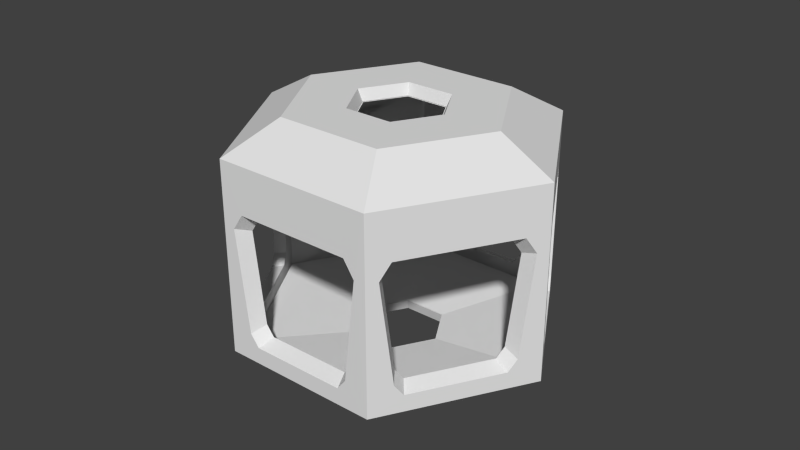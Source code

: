# Source: Modul_Modul_Klein.blend  (saved by Blender 2.74.0; exported with 4.5.12 LTS)
import bpy
from mathutils import Matrix  # noqa: F401  (used for matrix-valued properties, if any)

bpy.ops.wm.read_factory_settings(use_empty=True)
scene = bpy.context.scene
scene.name = 'Scene'

# ---- collections
col_collection_12 = bpy.data.collections.new('Collection 12'); scene.collection.children.link(col_collection_12)

# ---- world
world_world = bpy.data.worlds.new('World'); scene.world = world_world
world_world.color = (0.05088, 0.05088, 0.05088)
world_world.use_sun_shadow = False
world_world.sun_shadow_jitter_overblur = 0.0
world_world.cycles.sampling_method = 'NONE'
world_world.cycles.sample_map_resolution = 256

# ---- meshes
me_circle_001 = bpy.data.meshes.new('Circle.001')
me_circle_001.from_pydata([(-4.768e-07, 5.0, 0.0), (4.33, 2.5, 0.0), (0.0, -5.0, 0.0), (-4.33, -2.5, 0.0), (4.33, -2.5, 0.0), (-4.33, 2.5, 0.0), (-1.299, 0.75, -0.471), (-1.352e-07, 1.5, -0.471), (1.299, 0.75, -0.471), (1.299, -0.75, -0.471), (9.589e-10, -1.5, -0.471), (-1.299, -0.75, -0.471)], [], [(1, 8, 9, 4), (5, 6, 7, 0), (1, 0, 7, 8), (3, 2, 10, 11), (5, 3, 11, 6), (4, 9, 10, 2)])
_uv = me_circle_001.uv_layers.new(name='UVMap')
_uv.uv.foreach_set('vector', [0.0, 0.0, 0.4091, 0.5839, 0.0, 0.0, 0.2199, 0.6424, 0.0, 0.0, 0.194, 0.08653, 0.0, 0.0, 0.007098, 0.1416, 0.0, 0.0, 0.44, 0.6457, 0.0, 0.0, 0.6292, 0.5872, 0.0, 0.0, 0.2269, 0.1378, 0.0, 0.0, 0.4146, 0.08772, 0.0, 0.0, 0.6632, 0.1284, 0.4146, 0.08772, 0.8569, 0.0993, 0.0, 0.0, 0.6386, 0.0993, 0.2269, 0.1378, 0.4449, 0.1284])
me_circle_001.use_remesh_preserve_volume = False
me_circle_001.use_remesh_preserve_attributes = False
me_circle_001.use_mirror_vertex_groups = False
me_circle_001.update()
me_circle_000 = bpy.data.meshes.new('Circle.000')
me_circle_000.from_pydata([(4.33, -1.757, 0.8606), (4.33, 2.138, 4.0), (4.33, 1.757, 0.8606), (0.8817, -4.491, 0.5), (4.33, -1.804, 4.5), (3.727, -2.848, 4.5), (4.33, 1.482, 0.5), (0.3136, -4.819, 4.0), (4.33, -2.138, 4.0), (4.33, -2.5, 6.0), (3.448, -3.009, 0.5), (0.6032, -4.652, 4.5), (4.33, 1.804, 4.5), (4.33, -1.482, 0.5), (3.686, -2.872, 0.8606), (4.017, -2.681, 4.0), (0.6438, -4.628, 0.8606), (3.686, 2.872, 0.8606), (0.3136, 4.819, 4.0), (0.6438, 4.628, 0.8606), (3.727, 2.848, 4.5), (0.8817, 4.491, 0.5), (4.017, 2.681, 4.0), (4.33, 2.5, 6.0), (0.6032, 4.652, 4.5), (3.448, 3.009, 0.5), (-4.017, 2.681, 4.0), (-3.448, 3.009, 0.5), (-0.3136, 4.819, 4.0), (0.0, 5.0, 6.0), (-4.33, 2.5, 6.0), (-0.8817, 4.491, 0.5), (-4.33, 1.757, 0.8606), (-4.33, -2.138, 4.0), (-4.33, -1.757, 0.8606), (-4.33, 1.804, 4.5), (-4.33, -1.482, 0.5), (-4.33, 2.138, 4.0), (-4.33, -2.5, 6.0), (-4.33, -1.804, 4.5), (-4.33, 1.482, 0.5), (-3.686, -2.872, 0.8606), (-0.3136, -4.819, 4.0), (-0.6438, -4.628, 0.8606), (-3.727, -2.848, 4.5), (-0.8817, -4.491, 0.5), (-4.017, -2.681, 4.0), (0.0, -5.0, 6.0), (-0.6032, -4.652, 4.5), (-3.448, -3.009, 0.5), (-0.6438, 4.628, 0.8606), (-3.686, 2.872, 0.8606), (-0.6032, 4.652, 4.5), (-3.727, 2.848, 4.5), (-4.768e-07, 5.0, 0.0), (4.33, 2.5, 0.0), (0.0, -5.0, 0.0), (-4.33, -2.5, 0.0), (4.33, -2.5, 0.0), (-4.33, 2.5, 0.0), (3.017, 1.742, 6.93), (-3.017, 1.742, 6.93), (-3.017, -1.742, 6.93), (2.882e-07, -3.484, 6.93), (3.017, -1.742, 6.93), (-2.048e-07, 3.484, 6.93), (1.288, 0.7435, 6.983), (-1.288, 0.7435, 6.983), (-1.288, -0.7435, 6.983), (1.262e-07, -1.487, 6.983), (1.288, -0.7435, 6.983), (-8.419e-08, 1.487, 6.983)], [], [(58, 56, 3, 10), (56, 47, 11, 7, 16, 3), (47, 9, 5, 11), (9, 58, 10, 14, 15, 5), (23, 55, 6, 2, 1, 12), (9, 23, 12, 4), (58, 9, 4, 8, 0, 13), (55, 58, 13, 6), (29, 54, 21, 19, 18, 24), (23, 29, 24, 20), (55, 23, 20, 22, 17, 25), (54, 55, 25, 21), (59, 54, 31, 27), (38, 57, 36, 34, 33, 39), (30, 38, 39, 35), (59, 30, 35, 37, 32, 40), (57, 59, 40, 36), (47, 56, 45, 43, 42, 48), (38, 47, 48, 44), (57, 38, 44, 46, 41, 49), (56, 57, 49, 45), (30, 59, 27, 51, 26, 53), (29, 30, 53, 52), (54, 29, 52, 28, 50, 31), (47, 63, 64, 9), (38, 62, 63, 47), (30, 61, 62, 38), (29, 65, 61, 30), (23, 60, 65, 29), (23, 9, 64, 60), (60, 64, 70, 66), (61, 65, 71, 67), (65, 60, 66, 71), (64, 63, 69, 70), (62, 61, 67, 68), (63, 62, 68, 69)])
_uv = me_circle_000.uv_layers.new(name='UVMap')
_uv.uv.foreach_set('vector', [0.4449, 0.1284, 0.6571, 0.1461, 0.6235, 0.1602, 0.4787, 0.1504, 0.6571, 0.1461, 0.6571, 0.3569, 0.6325, 0.2958, 0.6229, 0.2669, 0.6178, 0.1774, 0.6235, 0.1602, 0.6571, 0.3569, 0.4391, 0.3431, 0.4662, 0.2881, 0.6325, 0.2958, 0.4391, 0.3431, 0.4449, 0.1284, 0.4787, 0.1504, 0.4848, 0.1731, 0.4738, 0.2686, 0.4662, 0.2881, 0.219, 0.8402, 0.2199, 0.6424, 0.253, 0.6589, 0.2584, 0.6766, 0.2496, 0.7691, 0.2432, 0.7873, 0.4346, 0.8559, 0.219, 0.8402, 0.2432, 0.7873, 0.4084, 0.7932, 0.4347, 0.6278, 0.4346, 0.8559, 0.4084, 0.7932, 0.3991, 0.7661, 0.3932, 0.6706, 0.4005, 0.6473, 0.2199, 0.6424, 0.4347, 0.6278, 0.4005, 0.6473, 0.253, 0.6589, 0.4391, 0.8435, 0.44, 0.6457, 0.4731, 0.6622, 0.4785, 0.6799, 0.4698, 0.7724, 0.4633, 0.7907, 0.6548, 0.8591, 0.4391, 0.8435, 0.4633, 0.7907, 0.6285, 0.7965, 0.6548, 0.6311, 0.6548, 0.8591, 0.6285, 0.7965, 0.6414, 0.7706, 0.6342, 0.6702, 0.6206, 0.6506, 0.44, 0.6457, 0.6548, 0.6311, 0.6206, 0.6506, 0.4731, 0.6622, 0.007098, 0.1416, 0.2186, 0.1301, 0.1842, 0.1491, 0.03976, 0.1586, 0.6575, 0.3431, 0.6632, 0.1284, 0.6971, 0.1504, 0.7031, 0.1731, 0.6922, 0.2686, 0.6845, 0.2881, 0.8754, 0.3569, 0.6575, 0.3431, 0.6845, 0.2881, 0.8509, 0.2958, 0.8754, 0.1461, 0.8754, 0.3569, 0.8509, 0.2958, 0.8412, 0.2669, 0.8361, 0.1774, 0.8419, 0.1602, 0.6632, 0.1284, 0.8754, 0.1461, 0.8419, 0.1602, 0.6971, 0.1504, 0.219, 0.3476, 0.2269, 0.1378, 0.2613, 0.1561, 0.2662, 0.1733, 0.257, 0.2623, 0.2454, 0.2925, 0.4388, 0.3476, 0.219, 0.3476, 0.2454, 0.2925, 0.413, 0.2861, 0.438, 0.1318, 0.4388, 0.3476, 0.413, 0.2861, 0.4056, 0.2657, 0.3984, 0.1719, 0.4052, 0.1494, 0.2269, 0.1378, 0.438, 0.1318, 0.4052, 0.1494, 0.2613, 0.1561, 0.0001977, 0.3395, 0.007098, 0.1416, 0.03976, 0.1586, 0.04464, 0.176, 0.03377, 0.2671, 0.02597, 0.2867, 0.2186, 0.3586, 0.0001977, 0.3395, 0.02597, 0.2867, 0.1923, 0.2953, 0.2186, 0.1301, 0.2186, 0.3586, 0.1923, 0.2953, 0.1824, 0.2664, 0.177, 0.1718, 0.1842, 0.1491, 0.0, 0.0, 0.4675, 0.4187, 0.0, 0.0, 0.6571, 0.3569, 0.0, 0.0, 0.2523, 0.4217, 0.0, 0.0, 0.4388, 0.3476, 0.0, 0.0, 0.6859, 0.4187, 0.0, 0.0, 0.8754, 0.3569, 0.0, 0.0, 0.02686, 0.4161, 0.0, 0.0, 0.2186, 0.3586, 0.0, 0.0, 0.4666, 0.9186, 0.0, 0.0, 0.6548, 0.8591, 0.0, 0.0, 0.4346, 0.8559, 0.0, 0.0, 0.0, 0.0, 0.0, 0.0, 0.0, 0.0, 0.0, 0.0, 0.0, 0.0, 0.0, 0.0, 0.02686, 0.4161, 0.02686, 0.4161, 0.0, 0.0, 0.0, 0.0, 0.4666, 0.9186, 0.4666, 0.9186, 0.0, 0.0, 0.0, 0.0, 0.4675, 0.4187, 0.4675, 0.4187, 0.0, 0.0, 0.0, 0.0, 0.6859, 0.4187, 0.6859, 0.4187, 0.0, 0.0, 0.0, 0.0, 0.2523, 0.4217, 0.2523, 0.4217, 0.0, 0.0])
me_circle_000.use_remesh_preserve_volume = False
me_circle_000.use_remesh_preserve_attributes = False
me_circle_000.use_mirror_vertex_groups = False
me_circle_000.update()
me_circle_039 = bpy.data.meshes.new('Circle.039')
me_circle_039.from_pydata([(4.33, -1.757, 0.8606), (9.332e-08, -1.519, 7.0), (4.33, 2.138, 4.0), (4.33, 1.757, 0.8606), (0.8817, -4.491, 0.5), (4.33, -1.804, 4.5), (3.727, -2.848, 4.5), (4.33, 1.482, 0.5), (1.315, 0.7594, 7.0), (0.3136, -4.819, 4.0), (4.33, -2.138, 4.0), (4.33, -2.5, 6.0), (3.448, -3.009, 0.5), (0.6032, -4.652, 4.5), (4.33, 1.804, 4.5), (4.33, -1.482, 0.5), (3.686, -2.872, 0.8606), (4.017, -2.681, 4.0), (0.6438, -4.628, 0.8606), (3.686, 2.872, 0.8606), (0.3136, 4.819, 4.0), (0.6438, 4.628, 0.8606), (3.727, 2.848, 4.5), (0.8817, 4.491, 0.5), (4.017, 2.681, 4.0), (4.33, 2.5, 6.0), (0.6032, 4.652, 4.5), (3.448, 3.009, 0.5), (-4.017, 2.681, 4.0), (-3.448, 3.009, 0.5), (-0.3136, 4.819, 4.0), (0.0, 5.0, 6.0), (-4.33, 2.5, 6.0), (-0.8817, 4.491, 0.5), (-4.33, 1.757, 0.8606), (-4.33, -2.138, 4.0), (-4.33, -1.757, 0.8606), (-4.33, 1.804, 4.5), (-4.33, -1.482, 0.5), (-4.33, 2.138, 4.0), (-4.33, -2.5, 6.0), (-4.33, -1.804, 4.5), (-4.33, 1.482, 0.5), (-3.686, -2.872, 0.8606), (-0.3136, -4.819, 4.0), (-0.6438, -4.628, 0.8606), (-3.727, -2.848, 4.5), (-0.8817, -4.491, 0.5), (-4.017, -2.681, 4.0), (0.0, -5.0, 6.0), (-0.6032, -4.652, 4.5), (-3.448, -3.009, 0.5), (-0.6438, 4.628, 0.8606), (-3.686, 2.872, 0.8606), (-0.6032, 4.652, 4.5), (-3.727, 2.848, 4.5), (-4.768e-07, 5.0, 0.0), (4.33, 2.5, 0.0), (0.0, -5.0, 0.0), (-4.33, -2.5, 0.0), (4.33, -2.5, 0.0), (-4.33, 2.5, 0.0), (1.315, -0.7594, 7.0), (-1.315, 0.7594, 7.0), (-1.396e-08, 1.519, 7.0), (-1.315, -0.7594, 7.0), (9.332e-08, -1.519, -0.5), (1.315, 0.7594, -0.5), (1.315, -0.7594, -0.5), (-1.315, 0.7594, -0.5), (-1.396e-08, 1.519, -0.5), (-1.315, -0.7594, -0.5), (2.856, 1.649, 7.0), (2.536e-07, -3.297, 7.0), (-3.267, 1.886, -0.5), (-3.011e-07, 3.773, -0.5), (3.267, 1.886, -0.5), (3.267, -1.886, -0.5), (2.906e-08, -3.773, -0.5), (-3.267, -1.886, -0.5), (2.856, -1.649, 7.0), (-1.711e-07, 3.297, 7.0), (-2.856, 1.649, 7.0), (-2.856, -1.649, 7.0), (3.017, 1.742, 7.2), (-3.017, 1.742, 7.2), (-3.017, -1.742, 7.2), (2.882e-07, -3.484, 7.2), (3.017, -1.742, 7.2), (-2.048e-07, 3.484, 7.2), (-3.423, 1.976, -0.6), (-3.591e-07, 3.953, -0.6), (3.423, 1.976, -0.6), (3.423, -1.976, -0.6), (-3.948e-10, -3.953, -0.6), (-3.423, -1.976, -0.6), (1.022e-07, -1.702, 7.38), (1.474, 0.8512, 7.38), (1.474, -0.8512, 7.38), (-1.474, 0.8512, 7.38), (-1.805e-08, 1.702, 7.38), (-1.474, -0.8512, 7.38), (2.018e-07, -3.704, 7.38), (3.208, 1.852, 7.38), (3.208, -1.852, 7.38), (-3.208, 1.852, 7.38), (-5.977e-08, 3.704, 7.38), (-3.208, -1.852, 7.38), (2.86e-07, -5.571, 6.335), (4.825, 2.786, 6.335), (4.825, -2.786, 6.335), (-4.825, 2.786, 6.335), (-1.075e-07, 5.571, 6.335), (-4.825, -2.786, 6.335), (2.86e-07, -5.571, -0.3087), (4.825, 2.786, -0.3087), (4.825, -2.786, -0.3087), (-4.825, 2.786, -0.3087), (-1.075e-07, 5.571, -0.3087), (-4.825, -2.786, -0.3087), (2.499e-07, -4.045, -0.9986), (3.503, 2.023, -0.9986), (3.503, -2.023, -0.9986), (-3.503, 2.023, -0.9986), (-3.583e-08, 4.045, -0.9986), (-3.503, -2.023, -0.9986), (9.958e-08, -1.648, -0.8785), (1.427, 0.8242, -0.8785), (1.427, -0.8242, -0.8785), (-1.427, 0.8242, -0.8785), (-1.684e-08, 1.648, -0.8785), (-1.427, -0.8242, -0.8785), (4.828, -1.958, 0.6762), (4.828, 2.384, 4.176), (4.828, 1.958, 0.6762), (0.9831, -5.007, 0.2742), (4.828, -2.011, 4.734), (4.155, -3.176, 4.734), (4.828, 1.652, 0.2742), (0.3497, -5.373, 4.176), (4.828, -2.384, 4.176), (3.845, -3.355, 0.2742), (0.6725, -5.186, 4.734), (4.828, 2.011, 4.734), (4.828, -1.652, 0.2742), (4.11, -3.202, 0.6762), (4.478, -2.989, 4.176), (0.7178, -5.16, 0.6762), (4.11, 3.202, 0.6762), (0.3497, 5.373, 4.176), (0.7178, 5.16, 0.6762), (4.155, 3.176, 4.734), (0.9831, 5.007, 0.2742), (4.478, 2.989, 4.176), (0.6725, 5.186, 4.734), (3.845, 3.355, 0.2742), (-4.478, 2.989, 4.176), (-3.845, 3.355, 0.2742), (-0.3497, 5.373, 4.176), (-0.9831, 5.007, 0.2742), (-4.828, 1.958, 0.6762), (-4.828, -2.384, 4.176), (-4.828, -1.958, 0.6762), (-4.828, 2.011, 4.734), (-4.828, -1.652, 0.2742), (-4.828, 2.384, 4.176), (-4.828, -2.011, 4.734), (-4.828, 1.652, 0.2742), (-4.11, -3.202, 0.6762), (-0.3497, -5.373, 4.176), (-0.7178, -5.16, 0.6762), (-4.155, -3.176, 4.734), (-0.9831, -5.007, 0.2742), (-4.478, -2.989, 4.176), (-0.6725, -5.186, 4.734), (-3.845, -3.355, 0.2742), (-0.7178, 5.16, 0.6762), (-4.11, 3.202, 0.6762), (-0.6725, 5.186, 4.734), (-4.155, 3.176, 4.734)], [], [(60, 58, 4, 12), (58, 49, 13, 9, 18, 4), (49, 11, 6, 13), (11, 60, 12, 16, 17, 6), (25, 57, 7, 3, 2, 14), (11, 25, 14, 5), (60, 11, 5, 10, 0, 15), (57, 60, 15, 7), (31, 56, 23, 21, 20, 26), (25, 31, 26, 22), (57, 25, 22, 24, 19, 27), (56, 57, 27, 23), (61, 56, 33, 29), (40, 59, 38, 36, 35, 41), (32, 40, 41, 37), (61, 32, 37, 39, 34, 42), (59, 61, 42, 38), (49, 58, 47, 45, 44, 50), (40, 49, 50, 46), (59, 40, 46, 48, 43, 51), (58, 59, 51, 47), (57, 92, 93, 60), (61, 90, 91, 56), (57, 56, 91, 92), (59, 58, 94, 95), (75, 70, 67, 76), (78, 66, 71, 79), (79, 71, 69, 74), (32, 61, 29, 53, 28, 55), (31, 32, 55, 54), (56, 31, 54, 30, 52, 33), (65, 1, 73, 83), (63, 65, 83, 82), (1, 62, 80, 73), (8, 64, 81, 72), (64, 63, 82, 81), (62, 8, 72, 80), (95, 79, 74, 90), (94, 78, 79, 95), (66, 78, 77, 68), (68, 77, 76, 67), (91, 75, 76, 92), (70, 75, 74, 69), (83, 73, 87, 86), (82, 83, 86, 85), (73, 80, 88, 87), (72, 81, 89, 84), (81, 82, 85, 89), (80, 72, 84, 88), (11, 88, 84, 25), (49, 87, 88, 11), (40, 86, 87, 49), (32, 85, 86, 40), (31, 89, 85, 32), (25, 84, 89, 31), (61, 59, 95, 90), (60, 93, 94, 58), (78, 94, 93, 77), (77, 93, 92, 76), (75, 91, 90, 74), (1, 65, 101, 96), (62, 1, 96, 98), (64, 8, 97, 100), (8, 62, 98, 97), (65, 63, 99, 101), (63, 64, 100, 99), (96, 101, 107, 102), (98, 96, 102, 104), (100, 97, 103, 106), (97, 98, 104, 103), (101, 99, 105, 107), (99, 100, 106, 105), (102, 107, 113, 108), (104, 102, 108, 110), (106, 103, 109, 112), (103, 104, 110, 109), (107, 105, 111, 113), (105, 106, 112, 111), (18, 9, 139, 147), (46, 50, 174, 171), (42, 34, 160, 167), (17, 16, 145, 146), (27, 19, 148, 155), (52, 30, 158, 176), (114, 119, 125, 120), (116, 114, 120, 122), (118, 115, 121, 124), (115, 116, 122, 121), (119, 117, 123, 125), (117, 118, 124, 123), (71, 66, 126, 131), (69, 71, 131, 129), (66, 68, 128, 126), (67, 70, 130, 127), (70, 69, 129, 130), (68, 67, 127, 128), (123, 124, 130, 129), (124, 121, 127, 130), (121, 122, 128, 127), (122, 120, 126, 128), (120, 125, 131, 126), (125, 123, 129, 131), (0, 10, 140, 132), (33, 52, 176, 159), (43, 48, 173, 168), (38, 42, 167, 164), (22, 26, 154, 151), (2, 3, 134, 133), (4, 18, 147, 135), (36, 38, 164, 162), (14, 2, 133, 143), (28, 53, 177, 156), (39, 37, 163, 165), (12, 4, 135, 141), (50, 44, 169, 174), (10, 5, 136, 140), (20, 21, 150, 149), (44, 45, 170, 169), (3, 7, 138, 134), (37, 41, 166, 163), (24, 22, 151, 153), (5, 14, 143, 136), (53, 29, 157, 177), (13, 6, 137, 142), (34, 39, 165, 160), (54, 55, 179, 178), (51, 43, 168, 175), (21, 23, 152, 150), (30, 54, 178, 158), (45, 47, 172, 170), (41, 35, 161, 166), (26, 20, 149, 154), (16, 12, 141, 145), (19, 24, 153, 148), (9, 13, 142, 139), (47, 51, 175, 172), (55, 28, 156, 179), (48, 46, 171, 173), (7, 15, 144, 138), (23, 27, 155, 152), (6, 17, 146, 137), (35, 36, 162, 161), (15, 0, 132, 144), (29, 33, 159, 157), (173, 171, 113), (113, 171, 174, 108), (174, 169, 108), (175, 168, 119), (119, 114, 172, 175), (172, 114, 170), (108, 169, 114), (169, 170, 114), (173, 113, 119), (168, 173, 119), (139, 142, 108), (108, 114, 139), (139, 114, 147), (135, 147, 114), (114, 116, 141, 135), (141, 116, 145), (146, 145, 116), (110, 146, 116), (146, 110, 137), (108, 142, 137, 110), (140, 136, 110), (110, 116, 140), (140, 116, 132), (144, 132, 116), (116, 115, 138, 144), (138, 115, 134), (143, 133, 109), (110, 136, 143, 109), (109, 133, 115), (133, 134, 115), (153, 151, 109), (109, 115, 153), (153, 115, 148), (155, 148, 115), (115, 118, 152, 155), (152, 118, 150), (149, 150, 118), (112, 149, 118), (149, 112, 154), (109, 151, 154, 112), (158, 178, 112), (112, 118, 158), (158, 118, 176), (159, 176, 118), (118, 117, 157, 159), (157, 117, 177), (156, 177, 117), (111, 156, 117), (156, 111, 179), (112, 178, 179, 111), (165, 163, 111), (111, 117, 165), (165, 117, 160), (167, 160, 117), (117, 119, 164, 167), (164, 119, 162), (161, 162, 119), (119, 113, 161), (161, 113, 166), (111, 163, 166, 113)])
_uv = me_circle_039.uv_layers.new(name='UVMap')
_uv.uv.foreach_set('vector', [0.4449, 0.1284, 0.6571, 0.1461, 0.6235, 0.1602, 0.4787, 0.1504, 0.6571, 0.1461, 0.6571, 0.3569, 0.6325, 0.2958, 0.6229, 0.2669, 0.6178, 0.1774, 0.6235, 0.1602, 0.6571, 0.3569, 0.4391, 0.3431, 0.4662, 0.2881, 0.6325, 0.2958, 0.4391, 0.3431, 0.4449, 0.1284, 0.4787, 0.1504, 0.4848, 0.1731, 0.4738, 0.2686, 0.4662, 0.2881, 0.219, 0.8402, 0.2199, 0.6424, 0.253, 0.6589, 0.2584, 0.6766, 0.2496, 0.7691, 0.2432, 0.7873, 0.4346, 0.8559, 0.219, 0.8402, 0.2432, 0.7873, 0.4084, 0.7932, 0.4347, 0.6278, 0.4346, 0.8559, 0.4084, 0.7932, 0.3991, 0.7661, 0.3932, 0.6706, 0.4005, 0.6473, 0.2199, 0.6424, 0.4347, 0.6278, 0.4005, 0.6473, 0.253, 0.6589, 0.4391, 0.8435, 0.44, 0.6457, 0.4731, 0.6622, 0.4785, 0.6799, 0.4698, 0.7724, 0.4633, 0.7907, 0.6548, 0.8591, 0.4391, 0.8435, 0.4633, 0.7907, 0.6285, 0.7965, 0.6548, 0.6311, 0.6548, 0.8591, 0.6285, 0.7965, 0.6414, 0.7706, 0.6342, 0.6702, 0.6206, 0.6506, 0.44, 0.6457, 0.6548, 0.6311, 0.6206, 0.6506, 0.4731, 0.6622, 0.007098, 0.1416, 0.2186, 0.1301, 0.1842, 0.1491, 0.03976, 0.1586, 0.6575, 0.3431, 0.6632, 0.1284, 0.6971, 0.1504, 0.7031, 0.1731, 0.6922, 0.2686, 0.6845, 0.2881, 0.8754, 0.3569, 0.6575, 0.3431, 0.6845, 0.2881, 0.8509, 0.2958, 0.8754, 0.1461, 0.8754, 0.3569, 0.8509, 0.2958, 0.8412, 0.2669, 0.8361, 0.1774, 0.8419, 0.1602, 0.6632, 0.1284, 0.8754, 0.1461, 0.8419, 0.1602, 0.6971, 0.1504, 0.219, 0.3476, 0.2269, 0.1378, 0.2613, 0.1561, 0.2662, 0.1733, 0.257, 0.2623, 0.2454, 0.2925, 0.4388, 0.3476, 0.219, 0.3476, 0.2454, 0.2925, 0.413, 0.2861, 0.438, 0.1318, 0.4388, 0.3476, 0.413, 0.2861, 0.4056, 0.2657, 0.3984, 0.1719, 0.4052, 0.1494, 0.2269, 0.1378, 0.438, 0.1318, 0.4052, 0.1494, 0.2613, 0.1561, 0.0, 0.0, 0.4091, 0.5839, 0.0, 0.0, 0.2199, 0.6424, 0.0, 0.0, 0.194, 0.08653, 0.0, 0.0, 0.007098, 0.1416, 0.0, 0.0, 0.44, 0.6457, 0.0, 0.0, 0.6292, 0.5872, 0.0, 0.0, 0.2269, 0.1378, 0.0, 0.0, 0.4146, 0.08772, 0.4629, 0.5917, 0.5056, 0.5046, 0.5708, 0.5002, 0.6249, 0.5807, 0.2513, 0.08583, 0.2966, 0.002042, 0.3607, 0.0001977, 0.4106, 0.08125, 0.6935, 0.07906, 0.7483, 0.0001977, 0.8127, 0.005557, 0.8537, 0.09237, 0.0001977, 0.3395, 0.007098, 0.1416, 0.03976, 0.1586, 0.04464, 0.176, 0.03377, 0.2671, 0.02597, 0.2867, 0.2186, 0.3586, 0.0001977, 0.3395, 0.02597, 0.2867, 0.1923, 0.2953, 0.2186, 0.1301, 0.2186, 0.3586, 0.1923, 0.2953, 0.1824, 0.2664, 0.177, 0.1718, 0.1842, 0.1491, 0.3622, 0.4965, 0.2955, 0.4965, 0.2564, 0.4288, 0.4013, 0.4288, 0.7902, 0.4998, 0.724, 0.4956, 0.6895, 0.426, 0.8332, 0.4351, 0.5719, 0.4998, 0.5057, 0.4956, 0.4712, 0.426, 0.6149, 0.4351, 0.5691, 0.9998, 0.5036, 0.9951, 0.4701, 0.9259, 0.6123, 0.9362, 0.1296, 0.5, 0.06327, 0.4942, 0.03032, 0.4235, 0.1743, 0.4361, 0.3489, 0.9965, 0.2834, 0.9918, 0.2499, 0.9225, 0.3921, 0.9329, 0.6892, 0.08536, 0.6935, 0.07906, 0.8537, 0.09237, 0.8569, 0.0993, 0.2477, 0.09252, 0.2513, 0.08583, 0.4106, 0.08125, 0.4146, 0.08772, 0.5944, 0.005557, 0.6353, 0.09237, 0.4752, 0.07906, 0.5299, 0.0001977, 0.3507, 0.4969, 0.4048, 0.5775, 0.2428, 0.5884, 0.2855, 0.5013, 0.4595, 0.5987, 0.4629, 0.5917, 0.6249, 0.5807, 0.6292, 0.5872, 0.1376, 0.0001977, 0.1898, 0.08014, 0.03025, 0.08887, 0.07339, 0.003712, 0.4013, 0.4288, 0.2564, 0.4288, 0.2523, 0.4217, 0.4054, 0.4217, 0.8332, 0.4351, 0.6895, 0.426, 0.6859, 0.4187, 0.8377, 0.4283, 0.6149, 0.4351, 0.4712, 0.426, 0.4675, 0.4187, 0.6194, 0.4283, 0.6123, 0.9362, 0.4701, 0.9259, 0.4666, 0.9186, 0.6168, 0.9295, 0.1743, 0.4361, 0.03032, 0.4235, 0.02686, 0.4161, 0.179, 0.4294, 0.3921, 0.9329, 0.2499, 0.9225, 0.2464, 0.9153, 0.3966, 0.9262, 0.0, 0.0, 0.2464, 0.9153, 0.0, 0.0, 0.4346, 0.8559, 0.0, 0.0, 0.4675, 0.4187, 0.0, 0.0, 0.6571, 0.3569, 0.0, 0.0, 0.2523, 0.4217, 0.0, 0.0, 0.4388, 0.3476, 0.0, 0.0, 0.6859, 0.4187, 0.0, 0.0, 0.8754, 0.3569, 0.0, 0.0, 0.02686, 0.4161, 0.0, 0.0, 0.2186, 0.3586, 0.0, 0.0, 0.4666, 0.9186, 0.0, 0.0, 0.6548, 0.8591, 0.0, 0.0, 0.6632, 0.1284, 0.4146, 0.08772, 0.8569, 0.0993, 0.0, 0.0, 0.6386, 0.0993, 0.2269, 0.1378, 0.4449, 0.1284, 0.6353, 0.09237, 0.6386, 0.0993, 0.4708, 0.08536, 0.4752, 0.07906, 0.4048, 0.5775, 0.4091, 0.5839, 0.2394, 0.5954, 0.2428, 0.5884, 0.1898, 0.08014, 0.194, 0.08653, 0.0268, 0.09567, 0.03025, 0.08887, 0.2955, 0.4965, 0.3622, 0.4965, 0.3622, 0.4965, 0.2955, 0.4965, 0.5057, 0.4956, 0.5719, 0.4998, 0.5719, 0.4998, 0.5057, 0.4956, 0.5036, 0.9951, 0.5691, 0.9998, 0.5691, 0.9998, 0.5036, 0.9951, 0.2834, 0.9918, 0.3489, 0.9965, 0.3489, 0.9965, 0.2834, 0.9918, 0.724, 0.4956, 0.7902, 0.4998, 0.7902, 0.4998, 0.724, 0.4956, 0.06327, 0.4942, 0.1296, 0.5, 0.1296, 0.5, 0.06327, 0.4942, 0.2955, 0.4965, 0.3622, 0.4965, 0.3622, 0.4965, 0.2955, 0.4965, 0.5057, 0.4956, 0.5719, 0.4998, 0.5719, 0.4998, 0.5057, 0.4956, 0.5036, 0.9951, 0.5691, 0.9998, 0.5691, 0.9998, 0.5036, 0.9951, 0.2834, 0.9918, 0.3489, 0.9965, 0.3489, 0.9965, 0.2834, 0.9918, 0.724, 0.4956, 0.7902, 0.4998, 0.7902, 0.4998, 0.724, 0.4956, 0.06327, 0.4942, 0.1296, 0.5, 0.1296, 0.5, 0.06327, 0.4942, 0.2955, 0.4965, 0.3622, 0.4965, 0.3622, 0.4965, 0.2955, 0.4965, 0.5057, 0.4956, 0.5719, 0.4998, 0.5719, 0.4998, 0.5057, 0.4956, 0.5036, 0.9951, 0.5691, 0.9998, 0.5691, 0.9998, 0.5036, 0.9951, 0.2834, 0.9918, 0.3489, 0.9965, 0.3489, 0.9965, 0.2834, 0.9918, 0.724, 0.4956, 0.7902, 0.4998, 0.7902, 0.4998, 0.724, 0.4956, 0.06327, 0.4942, 0.1296, 0.5, 0.1296, 0.5, 0.06327, 0.4942, 0.6178, 0.1774, 0.6229, 0.2669, 0.6229, 0.2669, 0.6178, 0.1774, 0.413, 0.2861, 0.2454, 0.2925, 0.2454, 0.2925, 0.413, 0.2861, 0.8419, 0.1602, 0.8361, 0.1774, 0.8361, 0.1774, 0.8419, 0.1602, 0.4738, 0.2686, 0.4848, 0.1731, 0.4848, 0.1731, 0.4738, 0.2686, 0.6206, 0.6506, 0.6342, 0.6702, 0.6342, 0.6702, 0.6206, 0.6506, 0.177, 0.1718, 0.1824, 0.2664, 0.1824, 0.2664, 0.177, 0.1718, 0.2955, 0.4965, 0.3622, 0.4965, 0.3622, 0.4965, 0.2955, 0.4965, 0.5057, 0.4956, 0.5719, 0.4998, 0.5719, 0.4998, 0.5057, 0.4956, 0.5036, 0.9951, 0.5691, 0.9998, 0.5691, 0.9998, 0.5036, 0.9951, 0.2834, 0.9918, 0.3489, 0.9965, 0.3489, 0.9965, 0.2834, 0.9918, 0.724, 0.4956, 0.7902, 0.4998, 0.7902, 0.4998, 0.724, 0.4956, 0.06327, 0.4942, 0.1296, 0.5, 0.1296, 0.5, 0.06327, 0.4942, 0.3607, 0.0001977, 0.2966, 0.002042, 0.2966, 0.002042, 0.3607, 0.0001977, 0.8127, 0.005557, 0.7483, 0.0001977, 0.7483, 0.0001977, 0.8127, 0.005557, 0.5944, 0.005557, 0.5299, 0.0001977, 0.5299, 0.0001977, 0.5944, 0.005557, 0.5708, 0.5002, 0.5056, 0.5046, 0.5056, 0.5046, 0.5708, 0.5002, 0.1376, 0.0001977, 0.07339, 0.003712, 0.07339, 0.003712, 0.1376, 0.0001977, 0.3507, 0.4969, 0.2855, 0.5013, 0.2855, 0.5013, 0.3507, 0.4969, 0.0, 0.0, 0.1296, 0.5, 0.0, 0.0, 0.07339, 0.003712, 0.1296, 0.5, 0.5691, 0.9998, 0.0, 0.0, 0.5056, 0.5046, 0.5691, 0.9998, 0.3489, 0.9965, 0.0, 0.0, 0.2855, 0.5013, 0.3489, 0.9965, 0.5719, 0.4998, 0.0, 0.0, 0.5299, 0.0001977, 0.5719, 0.4998, 0.3622, 0.4965, 0.0, 0.0, 0.2966, 0.002042, 0.3622, 0.4965, 0.7902, 0.4998, 0.07339, 0.003712, 0.7483, 0.0001977, 0.3932, 0.6706, 0.3991, 0.7661, 0.3991, 0.7661, 0.3932, 0.6706, 0.1842, 0.1491, 0.177, 0.1718, 0.177, 0.1718, 0.1842, 0.1491, 0.3984, 0.1719, 0.4056, 0.2657, 0.4056, 0.2657, 0.3984, 0.1719, 0.6971, 0.1504, 0.8419, 0.1602, 0.8419, 0.1602, 0.6971, 0.1504, 0.6285, 0.7965, 0.4633, 0.7907, 0.4633, 0.7907, 0.6285, 0.7965, 0.2496, 0.7691, 0.2584, 0.6766, 0.2584, 0.6766, 0.2496, 0.7691, 0.6235, 0.1602, 0.6178, 0.1774, 0.6178, 0.1774, 0.6235, 0.1602, 0.7031, 0.1731, 0.6971, 0.1504, 0.6971, 0.1504, 0.7031, 0.1731, 0.2432, 0.7873, 0.2496, 0.7691, 0.2496, 0.7691, 0.2432, 0.7873, 0.03377, 0.2671, 0.04464, 0.176, 0.04464, 0.176, 0.03377, 0.2671, 0.8412, 0.2669, 0.8509, 0.2958, 0.8509, 0.2958, 0.8412, 0.2669, 0.4787, 0.1504, 0.6235, 0.1602, 0.6235, 0.1602, 0.4787, 0.1504, 0.2454, 0.2925, 0.257, 0.2623, 0.257, 0.2623, 0.2454, 0.2925, 0.3991, 0.7661, 0.4084, 0.7932, 0.4084, 0.7932, 0.3991, 0.7661, 0.4698, 0.7724, 0.4785, 0.6799, 0.4785, 0.6799, 0.4698, 0.7724, 0.257, 0.2623, 0.2662, 0.1733, 0.2662, 0.1733, 0.257, 0.2623, 0.2584, 0.6766, 0.253, 0.6589, 0.253, 0.6589, 0.2584, 0.6766, 0.8509, 0.2958, 0.6845, 0.2881, 0.6845, 0.2881, 0.8509, 0.2958, 0.6414, 0.7706, 0.6285, 0.7965, 0.6285, 0.7965, 0.6414, 0.7706, 0.4084, 0.7932, 0.2432, 0.7873, 0.2432, 0.7873, 0.4084, 0.7932, 0.04464, 0.176, 0.03976, 0.1586, 0.03976, 0.1586, 0.04464, 0.176, 0.6325, 0.2958, 0.4662, 0.2881, 0.4662, 0.2881, 0.6325, 0.2958, 0.8361, 0.1774, 0.8412, 0.2669, 0.8412, 0.2669, 0.8361, 0.1774, 0.1923, 0.2953, 0.02597, 0.2867, 0.02597, 0.2867, 0.1923, 0.2953, 0.4052, 0.1494, 0.3984, 0.1719, 0.3984, 0.1719, 0.4052, 0.1494, 0.4785, 0.6799, 0.4731, 0.6622, 0.4731, 0.6622, 0.4785, 0.6799, 0.1824, 0.2664, 0.1923, 0.2953, 0.1923, 0.2953, 0.1824, 0.2664, 0.2662, 0.1733, 0.2613, 0.1561, 0.2613, 0.1561, 0.2662, 0.1733, 0.6845, 0.2881, 0.6922, 0.2686, 0.6922, 0.2686, 0.6845, 0.2881, 0.4633, 0.7907, 0.4698, 0.7724, 0.4698, 0.7724, 0.4633, 0.7907, 0.4848, 0.1731, 0.4787, 0.1504, 0.4787, 0.1504, 0.4848, 0.1731, 0.6342, 0.6702, 0.6414, 0.7706, 0.6414, 0.7706, 0.6342, 0.6702, 0.6229, 0.2669, 0.6325, 0.2958, 0.6325, 0.2958, 0.6229, 0.2669, 0.2613, 0.1561, 0.4052, 0.1494, 0.4052, 0.1494, 0.2613, 0.1561, 0.02597, 0.2867, 0.03377, 0.2671, 0.03377, 0.2671, 0.02597, 0.2867, 0.4056, 0.2657, 0.413, 0.2861, 0.413, 0.2861, 0.4056, 0.2657, 0.253, 0.6589, 0.4005, 0.6473, 0.4005, 0.6473, 0.253, 0.6589, 0.4731, 0.6622, 0.6206, 0.6506, 0.6206, 0.6506, 0.4731, 0.6622, 0.4662, 0.2881, 0.4738, 0.2686, 0.4738, 0.2686, 0.4662, 0.2881, 0.6922, 0.2686, 0.7031, 0.1731, 0.7031, 0.1731, 0.6922, 0.2686, 0.4005, 0.6473, 0.3932, 0.6706, 0.3932, 0.6706, 0.4005, 0.6473, 0.03976, 0.1586, 0.1842, 0.1491, 0.1842, 0.1491, 0.03976, 0.1586, 0.413, 0.2861, 0.0, 0.0, 0.0, 0.0, 0.0, 0.0, 0.2454, 0.2925, 0.0, 0.0, 0.3622, 0.4965, 0.0, 0.0, 0.257, 0.2623, 0.0, 0.0, 0.3984, 0.1719, 0.0, 0.0, 0.0, 0.0, 0.0, 0.0, 0.2955, 0.4965, 0.0, 0.0, 0.4052, 0.1494, 0.2955, 0.4965, 0.0, 0.0, 0.2613, 0.1561, 0.257, 0.2623, 0.0, 0.0, 0.0, 0.0, 0.0, 0.0, 0.2662, 0.1733, 0.0, 0.0, 0.0, 0.0, 0.0, 0.0, 0.0, 0.0, 0.0, 0.0, 0.4056, 0.2657, 0.0, 0.0, 0.6325, 0.2958, 0.0, 0.0, 0.0, 0.0, 0.0, 0.0, 0.0, 0.0, 0.0, 0.0, 0.0, 0.0, 0.0, 0.0, 0.6229, 0.2669, 0.0, 0.0, 0.6178, 0.1774, 0.0, 0.0, 0.0, 0.0, 0.5057, 0.4956, 0.0, 0.0, 0.6235, 0.1602, 0.5057, 0.4956, 0.0, 0.0, 0.4787, 0.1504, 0.0, 0.0, 0.4848, 0.1731, 0.0, 0.0, 0.0, 0.0, 0.0, 0.0, 0.0, 0.0, 0.0, 0.0, 0.0, 0.0, 0.4738, 0.2686, 0.0, 0.0, 0.4662, 0.2881, 0.0, 0.0, 0.5719, 0.4998, 0.4084, 0.7932, 0.0, 0.0, 0.0, 0.0, 0.0, 0.0, 0.0, 0.0, 0.0, 0.0, 0.0, 0.0, 0.0, 0.0, 0.3991, 0.7661, 0.0, 0.0, 0.3932, 0.6706, 0.0, 0.0, 0.0, 0.0, 0.2834, 0.9918, 0.0, 0.0, 0.4005, 0.6473, 0.2834, 0.9918, 0.0, 0.0, 0.253, 0.6589, 0.2496, 0.7691, 0.0, 0.0, 0.0, 0.0, 0.0, 0.0, 0.2432, 0.7873, 0.0, 0.0, 0.3489, 0.9965, 0.0, 0.0, 0.0, 0.0, 0.0, 0.0, 0.0, 0.0, 0.2584, 0.6766, 0.0, 0.0, 0.6285, 0.7965, 0.0, 0.0, 0.0, 0.0, 0.0, 0.0, 0.0, 0.0, 0.0, 0.0, 0.0, 0.0, 0.0, 0.0, 0.6414, 0.7706, 0.0, 0.0, 0.6342, 0.6702, 0.0, 0.0, 0.0, 0.0, 0.5036, 0.9951, 0.0, 0.0, 0.6206, 0.6506, 0.5036, 0.9951, 0.0, 0.0, 0.4731, 0.6622, 0.0, 0.0, 0.4785, 0.6799, 0.0, 0.0, 0.0, 0.0, 0.0, 0.0, 0.0, 0.0, 0.0, 0.0, 0.0, 0.0, 0.4698, 0.7724, 0.0, 0.0, 0.4633, 0.7907, 0.0, 0.0, 0.5691, 0.9998, 0.1923, 0.2953, 0.0, 0.0, 0.0, 0.0, 0.0, 0.0, 0.0, 0.0, 0.0, 0.0, 0.0, 0.0, 0.0, 0.0, 0.1824, 0.2664, 0.0, 0.0, 0.177, 0.1718, 0.0, 0.0, 0.0, 0.0, 0.06327, 0.4942, 0.0, 0.0, 0.1842, 0.1491, 0.06327, 0.4942, 0.0, 0.0, 0.03976, 0.1586, 0.0, 0.0, 0.04464, 0.176, 0.0, 0.0, 0.0, 0.0, 0.0, 0.0, 0.0, 0.0, 0.0, 0.0, 0.0, 0.0, 0.03377, 0.2671, 0.0, 0.0, 0.02597, 0.2867, 0.0, 0.0, 0.1296, 0.5, 0.8509, 0.2958, 0.0, 0.0, 0.0, 0.0, 0.0, 0.0, 0.0, 0.0, 0.0, 0.0, 0.0, 0.0, 0.0, 0.0, 0.8412, 0.2669, 0.0, 0.0, 0.8361, 0.1774, 0.0, 0.0, 0.0, 0.0, 0.724, 0.4956, 0.0, 0.0, 0.8419, 0.1602, 0.724, 0.4956, 0.0, 0.0, 0.6971, 0.1504, 0.0, 0.0, 0.7031, 0.1731, 0.0, 0.0, 0.0, 0.0, 0.0, 0.0, 0.0, 0.0, 0.0, 0.0, 0.0, 0.0, 0.6922, 0.2686, 0.0, 0.0, 0.6845, 0.2881, 0.0, 0.0, 0.7902, 0.4998])
me_circle_039.use_remesh_preserve_volume = False
me_circle_039.use_remesh_preserve_attributes = False
me_circle_039.use_mirror_vertex_groups = False
me_circle_039.update()

# ---- objects
ob_collider_boden = bpy.data.objects.new('COLLIDER_BODEN', me_circle_001)
ob_collider_wand = bpy.data.objects.new('COLLIDER_WAND', me_circle_000)
ob_modulklein = bpy.data.objects.new('ModulKlein', me_circle_039)

# ---- transforms, parenting, visibility, modifiers, constraints
ob_collider_boden.location = (0.0, 0.0, 0.0)
ob_collider_boden.rotation_euler = (0.0, -0.0, 0.5236)
ob_collider_boden.lineart.crease_threshold = 0.0
ob_collider_wand.location = (0.0, 0.0, 0.0)
ob_collider_wand.rotation_euler = (0.0, -0.0, 0.5236)
ob_collider_wand.lineart.crease_threshold = 0.0
ob_modulklein.location = (0.0, 0.0, 0.0)
ob_modulklein.rotation_euler = (0.0, -0.0, 0.5236)
ob_modulklein.lineart.crease_threshold = 0.0

# ---- collection membership
col_collection_12.objects.link(ob_collider_boden)
col_collection_12.objects.link(ob_collider_wand)
col_collection_12.objects.link(ob_modulklein)

# ---- scene / render settings (as saved in the file)
scene.frame_start = 1; scene.frame_end = 250; scene.frame_set(1)
scene.render.engine = 'BLENDER_EEVEE_NEXT'
scene.render.resolution_percentage = 50
scene.render.dither_intensity = 0.0
scene.cycles.use_denoising = False
scene.cycles.samples = 10
scene.cycles.sampling_pattern = 'TABULATED_SOBOL'
scene.cycles.light_sampling_threshold = 0.0
scene.cycles.use_adaptive_sampling = False
scene.cycles.use_light_tree = False
scene.cycles.blur_glossy = 0.0
scene.cycles.pixel_filter_type = 'GAUSSIAN'
scene.cycles.sample_clamp_indirect = 0.0
scene.view_settings.view_transform = 'Standard'
bpy.context.view_layer.update()

# ---- added for rendering (the .blend has no active camera and no usable light): camera, sun
cam_auto = bpy.data.cameras.new('AutoCamera')
cam_auto.lens = 50.0
cam_auto.sensor_width = 36.0
cam_auto.clip_end = 1000.0
ob_auto_camera = bpy.data.objects.new('AutoCamera', cam_auto)
scene.collection.objects.link(ob_auto_camera)
ob_auto_camera.location = (20.1423, -24.1708, 19.3047)
ob_auto_camera.rotation_euler = (1.09748, -7.21219e-08, 0.694738)
scene.camera = ob_auto_camera
light_auto_sun = bpy.data.lights.new('AutoSun', 'SUN')
light_auto_sun.energy = 3.0
light_auto_sun.angle = 0.0523599
ob_auto_sun = bpy.data.objects.new('AutoSun', light_auto_sun)
scene.collection.objects.link(ob_auto_sun)
ob_auto_sun.rotation_euler = (0.872665, 0.174533, 0.523599)
bpy.context.view_layer.update()
